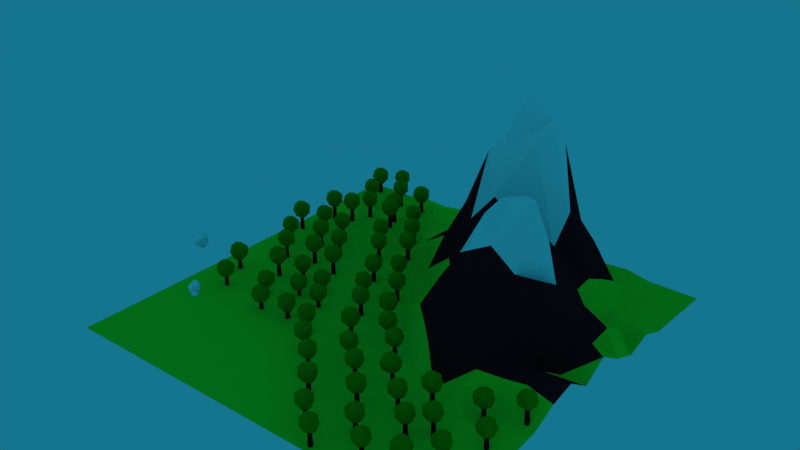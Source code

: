 # Source: PaisajeExport.blend  (saved by Blender 2.79.0; exported with 4.5.12 LTS)
import bpy
from mathutils import Matrix  # noqa: F401  (used for matrix-valued properties, if any)

bpy.ops.wm.read_factory_settings(use_empty=True)
scene = bpy.context.scene
scene.name = 'Scene'

# ---- collections
col_collection_1 = bpy.data.collections.new('Collection 1'); scene.collection.children.link(col_collection_1)

# ---- materials (node trees are filled in below, after node groups)
mat_nieve = bpy.data.materials.new('Nieve')
mat_nieve.alpha_threshold = 0.0
mat_nieve.diffuse_color = (1.0, 1.0, 1.0, 1.0)
mat_nieve.roughness = 0.5
mat_nieve.specular_intensity = 0.0
mat_hojas = bpy.data.materials.new('Hojas')
mat_hojas.alpha_threshold = 0.0
mat_hojas.diffuse_color = (0.01781, 0.2989, 0.004824, 1.0)
mat_hojas.roughness = 0.5
mat_hojas.specular_intensity = 0.0
mat_tronco = bpy.data.materials.new('Tronco')
mat_tronco.alpha_threshold = 0.0
mat_tronco.diffuse_color = (0.09285, 0.01048, 0.01509, 1.0)
mat_tronco.roughness = 0.5
mat_tronco.specular_intensity = 0.0
mat_pastito = bpy.data.materials.new('Pastito')
mat_pastito.alpha_threshold = 0.0
mat_pastito.diffuse_color = (0.1122, 0.8, 0.03227, 1.0)
mat_pastito.roughness = 0.5
mat_pastito.specular_intensity = 0.0
mat_rocas = bpy.data.materials.new('Rocas')
mat_rocas.alpha_threshold = 0.0
mat_rocas.diffuse_color = (0.1878, 0.01165, 0.01566, 1.0)
mat_rocas.roughness = 0.5
mat_rocas.specular_intensity = 0.0

# ---- material node trees

# ---- world
world_world = bpy.data.worlds.new('World'); scene.world = world_world
world_world.color = (0.007659, 0.1755, 0.2697)
world_world.use_sun_shadow = False
world_world.sun_shadow_jitter_overblur = 0.0
world_world.cycles.sampling_method = 'MANUAL'

# ---- meshes
me_icosphere_005 = bpy.data.meshes.new('Icosphere.005')
me_icosphere_005.from_pydata([(0.0, 0.0, -1.0), (0.7236, -0.5257, -0.4472), (-0.2764, -0.8506, -0.4472), (-0.8944, 0.0, -0.4472), (-0.2764, 0.8506, -0.4472), (0.7236, 0.5257, -0.4472), (0.2764, -0.8506, 0.4472), (-0.7236, -0.5257, 0.4472), (-0.7236, 0.5257, 0.4472), (0.2764, 0.8506, 0.4472), (0.8944, 0.0, 0.4472), (0.0, 0.0, 1.0), (-0.1625, -0.5, -0.8507), (0.4253, -0.309, -0.8507), (0.2629, -0.809, -0.5257), (0.8506, 0.0, -0.5257), (0.4253, 0.309, -0.8507), (-0.5257, 0.0, -0.8507), (-0.6882, -0.5, -0.5257), (-0.1625, 0.5, -0.8507), (-0.6882, 0.5, -0.5257), (0.2629, 0.809, -0.5257), (0.9511, -0.309, 0.0), (0.9511, 0.309, 0.0), (0.0, -1.0, 0.0), (0.5878, -0.809, 0.0), (-0.9511, -0.309, 0.0), (-0.5878, -0.809, 0.0), (-0.5878, 0.809, 0.0), (-0.9511, 0.309, 0.0), (0.5878, 0.809, 0.0), (0.0, 1.0, 0.0), (0.6882, -0.5, 0.5257), (-0.2629, -0.809, 0.5257), (-0.8506, 0.0, 0.5257), (-0.2629, 0.809, 0.5257), (0.6882, 0.5, 0.5257), (0.1625, -0.5, 0.8507), (0.5257, 0.0, 0.8507), (-0.4253, -0.309, 0.8507), (-0.4253, 0.309, 0.8507), (0.1625, 0.5, 0.8507)], [], [(0, 13, 12), (1, 13, 15), (0, 12, 17), (0, 17, 19), (0, 19, 16), (1, 15, 22), (2, 14, 24), (3, 18, 26), (4, 20, 28), (5, 21, 30), (1, 22, 25), (2, 24, 27), (3, 26, 29), (4, 28, 31), (5, 30, 23), (6, 32, 37), (7, 33, 39), (8, 34, 40), (9, 35, 41), (10, 36, 38), (38, 41, 11), (38, 36, 41), (36, 9, 41), (41, 40, 11), (41, 35, 40), (35, 8, 40), (40, 39, 11), (40, 34, 39), (34, 7, 39), (39, 37, 11), (39, 33, 37), (33, 6, 37), (37, 38, 11), (37, 32, 38), (32, 10, 38), (23, 36, 10), (23, 30, 36), (30, 9, 36), (31, 35, 9), (31, 28, 35), (28, 8, 35), (29, 34, 8), (29, 26, 34), (26, 7, 34), (27, 33, 7), (27, 24, 33), (24, 6, 33), (25, 32, 6), (25, 22, 32), (22, 10, 32), (30, 31, 9), (30, 21, 31), (21, 4, 31), (28, 29, 8), (28, 20, 29), (20, 3, 29), (26, 27, 7), (26, 18, 27), (18, 2, 27), (24, 25, 6), (24, 14, 25), (14, 1, 25), (22, 23, 10), (22, 15, 23), (15, 5, 23), (16, 21, 5), (16, 19, 21), (19, 4, 21), (19, 20, 4), (19, 17, 20), (17, 3, 20), (17, 18, 3), (17, 12, 18), (12, 2, 18), (15, 16, 5), (15, 13, 16), (13, 0, 16), (12, 14, 2), (12, 13, 14), (13, 1, 14)])
me_icosphere_005.materials.append(mat_nieve)
me_icosphere_005.use_remesh_preserve_volume = False
me_icosphere_005.use_remesh_preserve_attributes = False
me_icosphere_005.use_mirror_vertex_groups = False
me_icosphere_005.update()
me_icosphere_004 = bpy.data.meshes.new('Icosphere.004')
me_icosphere_004.from_pydata([(0.0, 0.0, -1.0), (0.7236, -0.5257, -0.4472), (-0.2764, -0.8506, -0.4472), (-0.8944, 0.0, -0.4472), (-0.2764, 0.8506, -0.4472), (0.7236, 0.5257, -0.4472), (0.2764, -0.8506, 0.4472), (-0.7236, -0.5257, 0.4472), (-0.7236, 0.5257, 0.4472), (0.2764, 0.8506, 0.4472), (0.8944, 0.0, 0.4472), (0.0, 0.0, 1.0), (-0.1625, -0.5, -0.8507), (0.4253, -0.309, -0.8507), (0.2629, -0.809, -0.5257), (0.8506, 0.0, -0.5257), (0.4253, 0.309, -0.8507), (-0.5257, 0.0, -0.8507), (-0.6882, -0.5, -0.5257), (-0.1625, 0.5, -0.8507), (-0.6882, 0.5, -0.5257), (0.2629, 0.809, -0.5257), (0.9511, -0.309, 0.0), (0.9511, 0.309, 0.0), (0.0, -1.0, 0.0), (0.5878, -0.809, 0.0), (-0.9511, -0.309, 0.0), (-0.5878, -0.809, 0.0), (-0.5878, 0.809, 0.0), (-0.9511, 0.309, 0.0), (0.5878, 0.809, 0.0), (0.0, 1.0, 0.0), (0.6882, -0.5, 0.5257), (-0.2629, -0.809, 0.5257), (-0.8506, 0.0, 0.5257), (-0.2629, 0.809, 0.5257), (0.6882, 0.5, 0.5257), (0.1625, -0.5, 0.8507), (0.5257, 0.0, 0.8507), (-0.4253, -0.309, 0.8507), (-0.4253, 0.309, 0.8507), (0.1625, 0.5, 0.8507)], [], [(0, 13, 12), (1, 13, 15), (0, 12, 17), (0, 17, 19), (0, 19, 16), (1, 15, 22), (2, 14, 24), (3, 18, 26), (4, 20, 28), (5, 21, 30), (1, 22, 25), (2, 24, 27), (3, 26, 29), (4, 28, 31), (5, 30, 23), (6, 32, 37), (7, 33, 39), (8, 34, 40), (9, 35, 41), (10, 36, 38), (38, 41, 11), (38, 36, 41), (36, 9, 41), (41, 40, 11), (41, 35, 40), (35, 8, 40), (40, 39, 11), (40, 34, 39), (34, 7, 39), (39, 37, 11), (39, 33, 37), (33, 6, 37), (37, 38, 11), (37, 32, 38), (32, 10, 38), (23, 36, 10), (23, 30, 36), (30, 9, 36), (31, 35, 9), (31, 28, 35), (28, 8, 35), (29, 34, 8), (29, 26, 34), (26, 7, 34), (27, 33, 7), (27, 24, 33), (24, 6, 33), (25, 32, 6), (25, 22, 32), (22, 10, 32), (30, 31, 9), (30, 21, 31), (21, 4, 31), (28, 29, 8), (28, 20, 29), (20, 3, 29), (26, 27, 7), (26, 18, 27), (18, 2, 27), (24, 25, 6), (24, 14, 25), (14, 1, 25), (22, 23, 10), (22, 15, 23), (15, 5, 23), (16, 21, 5), (16, 19, 21), (19, 4, 21), (19, 20, 4), (19, 17, 20), (17, 3, 20), (17, 18, 3), (17, 12, 18), (12, 2, 18), (15, 16, 5), (15, 13, 16), (13, 0, 16), (12, 14, 2), (12, 13, 14), (13, 1, 14)])
me_icosphere_004.materials.append(mat_nieve)
me_icosphere_004.use_remesh_preserve_volume = False
me_icosphere_004.use_remesh_preserve_attributes = False
me_icosphere_004.use_mirror_vertex_groups = False
me_icosphere_004.update()
me_icosphere_003 = bpy.data.meshes.new('Icosphere.003')
me_icosphere_003.from_pydata([(0.0, 0.0, -1.0), (0.7236, -0.5257, -0.4472), (-0.2764, -0.8506, -0.4472), (-0.8944, 0.0, -0.4472), (-0.2764, 0.8506, -0.4472), (0.7236, 0.5257, -0.4472), (0.2764, -0.8506, 0.4472), (-0.7236, -0.5257, 0.4472), (-0.7236, 0.5257, 0.4472), (0.2764, 0.8506, 0.4472), (0.8944, 0.0, 0.4472), (0.0, 0.0, 1.0), (-0.1625, -0.5, -0.8507), (0.4253, -0.309, -0.8507), (0.2629, -0.809, -0.5257), (0.8506, 0.0, -0.5257), (0.4253, 0.309, -0.8507), (-0.5257, 0.0, -0.8507), (-0.6882, -0.5, -0.5257), (-0.1625, 0.5, -0.8507), (-0.6882, 0.5, -0.5257), (0.2629, 0.809, -0.5257), (0.9511, -0.309, 0.0), (0.9511, 0.309, 0.0), (0.0, -1.0, 0.0), (0.5878, -0.809, 0.0), (-0.9511, -0.309, 0.0), (-0.5878, -0.809, 0.0), (-0.5878, 0.809, 0.0), (-0.9511, 0.309, 0.0), (0.5878, 0.809, 0.0), (0.0, 1.0, 0.0), (0.6882, -0.5, 0.5257), (-0.2629, -0.809, 0.5257), (-0.8506, 0.0, 0.5257), (-0.2629, 0.809, 0.5257), (0.6882, 0.5, 0.5257), (0.1625, -0.5, 0.8507), (0.5257, 0.0, 0.8507), (-0.4253, -0.309, 0.8507), (-0.4253, 0.309, 0.8507), (0.1625, 0.5, 0.8507)], [], [(0, 13, 12), (1, 13, 15), (0, 12, 17), (0, 17, 19), (0, 19, 16), (1, 15, 22), (2, 14, 24), (3, 18, 26), (4, 20, 28), (5, 21, 30), (1, 22, 25), (2, 24, 27), (3, 26, 29), (4, 28, 31), (5, 30, 23), (6, 32, 37), (7, 33, 39), (8, 34, 40), (9, 35, 41), (10, 36, 38), (38, 41, 11), (38, 36, 41), (36, 9, 41), (41, 40, 11), (41, 35, 40), (35, 8, 40), (40, 39, 11), (40, 34, 39), (34, 7, 39), (39, 37, 11), (39, 33, 37), (33, 6, 37), (37, 38, 11), (37, 32, 38), (32, 10, 38), (23, 36, 10), (23, 30, 36), (30, 9, 36), (31, 35, 9), (31, 28, 35), (28, 8, 35), (29, 34, 8), (29, 26, 34), (26, 7, 34), (27, 33, 7), (27, 24, 33), (24, 6, 33), (25, 32, 6), (25, 22, 32), (22, 10, 32), (30, 31, 9), (30, 21, 31), (21, 4, 31), (28, 29, 8), (28, 20, 29), (20, 3, 29), (26, 27, 7), (26, 18, 27), (18, 2, 27), (24, 25, 6), (24, 14, 25), (14, 1, 25), (22, 23, 10), (22, 15, 23), (15, 5, 23), (16, 21, 5), (16, 19, 21), (19, 4, 21), (19, 20, 4), (19, 17, 20), (17, 3, 20), (17, 18, 3), (17, 12, 18), (12, 2, 18), (15, 16, 5), (15, 13, 16), (13, 0, 16), (12, 14, 2), (12, 13, 14), (13, 1, 14)])
me_icosphere_003.materials.append(mat_nieve)
me_icosphere_003.use_remesh_preserve_volume = False
me_icosphere_003.use_remesh_preserve_attributes = False
me_icosphere_003.use_mirror_vertex_groups = False
me_icosphere_003.update()
me_icosphere_002 = bpy.data.meshes.new('Icosphere.002')
me_icosphere_002.from_pydata([(0.0, 0.0, -1.0), (0.7236, -0.5257, -0.4472), (-0.2764, -0.8506, -0.4472), (-0.8944, 0.0, -0.4472), (-0.2764, 0.8506, -0.4472), (0.7236, 0.5257, -0.4472), (0.2764, -0.8506, 0.4472), (-0.7236, -0.5257, 0.4472), (-0.7236, 0.5257, 0.4472), (0.2764, 0.8506, 0.4472), (0.8944, 0.0, 0.4472), (0.0, 0.0, 1.0), (-0.1625, -0.5, -0.8507), (0.4253, -0.309, -0.8507), (0.2629, -0.809, -0.5257), (0.8506, 0.0, -0.5257), (0.4253, 0.309, -0.8507), (-0.5257, 0.0, -0.8507), (-0.6882, -0.5, -0.5257), (-0.1625, 0.5, -0.8507), (-0.6882, 0.5, -0.5257), (0.2629, 0.809, -0.5257), (0.9511, -0.309, 0.0), (0.9511, 0.309, 0.0), (0.0, -1.0, 0.0), (0.5878, -0.809, 0.0), (-0.9511, -0.309, 0.0), (-0.5878, -0.809, 0.0), (-0.5878, 0.809, 0.0), (-0.9511, 0.309, 0.0), (0.5878, 0.809, 0.0), (0.0, 1.0, 0.0), (0.6882, -0.5, 0.5257), (-0.2629, -0.809, 0.5257), (-0.8506, 0.0, 0.5257), (-0.2629, 0.809, 0.5257), (0.6882, 0.5, 0.5257), (0.1625, -0.5, 0.8507), (0.5257, 0.0, 0.8507), (-0.4253, -0.309, 0.8507), (-0.4253, 0.309, 0.8507), (0.1625, 0.5, 0.8507)], [], [(0, 13, 12), (1, 13, 15), (0, 12, 17), (0, 17, 19), (0, 19, 16), (1, 15, 22), (2, 14, 24), (3, 18, 26), (4, 20, 28), (5, 21, 30), (1, 22, 25), (2, 24, 27), (3, 26, 29), (4, 28, 31), (5, 30, 23), (6, 32, 37), (7, 33, 39), (8, 34, 40), (9, 35, 41), (10, 36, 38), (38, 41, 11), (38, 36, 41), (36, 9, 41), (41, 40, 11), (41, 35, 40), (35, 8, 40), (40, 39, 11), (40, 34, 39), (34, 7, 39), (39, 37, 11), (39, 33, 37), (33, 6, 37), (37, 38, 11), (37, 32, 38), (32, 10, 38), (23, 36, 10), (23, 30, 36), (30, 9, 36), (31, 35, 9), (31, 28, 35), (28, 8, 35), (29, 34, 8), (29, 26, 34), (26, 7, 34), (27, 33, 7), (27, 24, 33), (24, 6, 33), (25, 32, 6), (25, 22, 32), (22, 10, 32), (30, 31, 9), (30, 21, 31), (21, 4, 31), (28, 29, 8), (28, 20, 29), (20, 3, 29), (26, 27, 7), (26, 18, 27), (18, 2, 27), (24, 25, 6), (24, 14, 25), (14, 1, 25), (22, 23, 10), (22, 15, 23), (15, 5, 23), (16, 21, 5), (16, 19, 21), (19, 4, 21), (19, 20, 4), (19, 17, 20), (17, 3, 20), (17, 18, 3), (17, 12, 18), (12, 2, 18), (15, 16, 5), (15, 13, 16), (13, 0, 16), (12, 14, 2), (12, 13, 14), (13, 1, 14)])
me_icosphere_002.materials.append(mat_nieve)
me_icosphere_002.use_remesh_preserve_volume = False
me_icosphere_002.use_remesh_preserve_attributes = False
me_icosphere_002.use_mirror_vertex_groups = False
me_icosphere_002.update()
me_icosphere_001 = bpy.data.meshes.new('Icosphere.001')
me_icosphere_001.from_pydata([(0.0, 0.0, -1.0), (0.7236, -0.5257, -0.4472), (-0.2764, -0.8506, -0.4472), (-0.8944, 0.0, -0.4472), (-0.2764, 0.8506, -0.4472), (0.7236, 0.5257, -0.4472), (0.2764, -0.8506, 0.4472), (-0.7236, -0.5257, 0.4472), (-0.7236, 0.5257, 0.4472), (0.2764, 0.8506, 0.4472), (0.8944, 0.0, 0.4472), (0.0, 0.0, 1.0), (-0.1625, -0.5, -0.8507), (0.4253, -0.309, -0.8507), (0.2629, -0.809, -0.5257), (0.8506, 0.0, -0.5257), (0.4253, 0.309, -0.8507), (-0.5257, 0.0, -0.8507), (-0.6882, -0.5, -0.5257), (-0.1625, 0.5, -0.8507), (-0.6882, 0.5, -0.5257), (0.2629, 0.809, -0.5257), (0.9511, -0.309, 0.0), (0.9511, 0.309, 0.0), (0.0, -1.0, 0.0), (0.5878, -0.809, 0.0), (-0.9511, -0.309, 0.0), (-0.5878, -0.809, 0.0), (-0.5878, 0.809, 0.0), (-0.9511, 0.309, 0.0), (0.5878, 0.809, 0.0), (0.0, 1.0, 0.0), (0.6882, -0.5, 0.5257), (-0.2629, -0.809, 0.5257), (-0.8506, 0.0, 0.5257), (-0.2629, 0.809, 0.5257), (0.6882, 0.5, 0.5257), (0.1625, -0.5, 0.8507), (0.5257, 0.0, 0.8507), (-0.4253, -0.309, 0.8507), (-0.4253, 0.309, 0.8507), (0.1625, 0.5, 0.8507)], [], [(0, 13, 12), (1, 13, 15), (0, 12, 17), (0, 17, 19), (0, 19, 16), (1, 15, 22), (2, 14, 24), (3, 18, 26), (4, 20, 28), (5, 21, 30), (1, 22, 25), (2, 24, 27), (3, 26, 29), (4, 28, 31), (5, 30, 23), (6, 32, 37), (7, 33, 39), (8, 34, 40), (9, 35, 41), (10, 36, 38), (38, 41, 11), (38, 36, 41), (36, 9, 41), (41, 40, 11), (41, 35, 40), (35, 8, 40), (40, 39, 11), (40, 34, 39), (34, 7, 39), (39, 37, 11), (39, 33, 37), (33, 6, 37), (37, 38, 11), (37, 32, 38), (32, 10, 38), (23, 36, 10), (23, 30, 36), (30, 9, 36), (31, 35, 9), (31, 28, 35), (28, 8, 35), (29, 34, 8), (29, 26, 34), (26, 7, 34), (27, 33, 7), (27, 24, 33), (24, 6, 33), (25, 32, 6), (25, 22, 32), (22, 10, 32), (30, 31, 9), (30, 21, 31), (21, 4, 31), (28, 29, 8), (28, 20, 29), (20, 3, 29), (26, 27, 7), (26, 18, 27), (18, 2, 27), (24, 25, 6), (24, 14, 25), (14, 1, 25), (22, 23, 10), (22, 15, 23), (15, 5, 23), (16, 21, 5), (16, 19, 21), (19, 4, 21), (19, 20, 4), (19, 17, 20), (17, 3, 20), (17, 18, 3), (17, 12, 18), (12, 2, 18), (15, 16, 5), (15, 13, 16), (13, 0, 16), (12, 14, 2), (12, 13, 14), (13, 1, 14)])
me_icosphere_001.materials.append(mat_nieve)
me_icosphere_001.use_remesh_preserve_volume = False
me_icosphere_001.use_remesh_preserve_attributes = False
me_icosphere_001.use_mirror_vertex_groups = False
me_icosphere_001.update()
me_icosphere = bpy.data.meshes.new('Icosphere')
me_icosphere.from_pydata([(-0.2352, 0.724, -0.7007), (0.003618, -0.8923, 0.5238), (-0.8475, -0.2792, 0.5238), (-0.5274, 0.7197, 0.5238), (0.5215, 0.724, 0.5238), (0.8497, -0.2723, 0.5238), (0.08847, 0.2723, 0.9943), (-0.08847, -0.2723, -0.9943), (-0.003618, -0.8923, -0.5238), (0.8475, -0.2792, -0.5238), (0.4189, -1.072e-08, -0.9576), (-0.8497, -0.2723, -0.5238), (-0.705, 0.2462, -0.7314), (0.5274, 0.7197, -0.5238), (1.044, 1.276e-08, 0.05359), (0.3226, -0.9928, 0.05359), (-0.5878, -0.809, 0.0), (-0.5878, 0.809, 0.0), (-1.044, 7.493e-09, -0.05359), (0.3226, 0.9928, 0.05359), (0.3389, -0.2462, 0.9577), (-0.4189, 6.919e-09, 0.9576), (0.0, 0.2685, -2.53), (-2.292e-09, 0.1831, -0.4353), (0.2325, 0.1343, -2.53), (0.1586, 0.09154, -0.4353), (0.2325, -0.1343, -2.53), (0.1586, -0.09154, -0.4353), (-2.347e-08, -0.2685, -2.53), (-1.83e-08, -0.1831, -0.4353), (-0.2325, -0.1343, -2.53), (-0.1586, -0.09154, -0.4353), (-0.2325, 0.1343, -2.53), (-0.1586, 0.09154, -0.4353)], [], [(7, 12, 0), (7, 0, 10), (0, 12, 17), (9, 14, 15), (8, 15, 16), (0, 17, 19), (13, 19, 14), (1, 5, 20), (2, 1, 21), (3, 2, 21), (4, 3, 6), (5, 4, 20), (20, 4, 6), (6, 3, 21), (21, 20, 6), (21, 1, 20), (14, 4, 5), (14, 19, 4), (19, 3, 4), (19, 17, 3), (18, 2, 3), (16, 1, 2), (16, 15, 1), (15, 5, 1), (15, 14, 5), (13, 0, 19), (17, 18, 3), (17, 12, 18), (12, 11, 18), (18, 16, 2), (18, 11, 16), (11, 8, 16), (8, 9, 15), (9, 13, 14), (10, 0, 13), (12, 7, 11), (7, 8, 11), (9, 10, 13), (7, 10, 8), (10, 9, 8), (22, 23, 25, 24), (24, 25, 27, 26), (26, 27, 29, 28), (28, 29, 31, 30), (25, 23, 33, 31, 29, 27), (30, 31, 33, 32), (32, 33, 23, 22), (22, 24, 26, 28, 30, 32)])
me_icosphere.polygons.foreach_set('material_index', [0, 0, 0, 0, 0, 0, 0, 0, 0, 0, 0, 0, 0, 0, 0, 0, 0, 0, 0, 0, 0, 0, 0, 0, 0, 0, 0, 0, 0, 0, 0, 0, 0, 0, 0, 0, 0, 0, 0, 0, 1, 1, 1, 1, 1, 1, 1, 1])
me_icosphere.materials.append(mat_hojas)
me_icosphere.materials.append(mat_tronco)
me_icosphere.use_remesh_preserve_volume = False
me_icosphere.use_remesh_preserve_attributes = False
me_icosphere.use_mirror_vertex_groups = False
me_icosphere.update()
me_plane = bpy.data.meshes.new('Plane')
me_plane.from_pydata([(-1.0, -1.0, 0.0), (1.0, -1.0, 0.0), (-1.0, 1.0, 0.0), (1.0, 1.0, 0.0), (-1.0, 0.0, 0.0), (0.0, -1.0, 0.0), (1.0, 0.0, 0.04279), (0.0, 1.0, 0.1113), (0.0, 0.0, 0.01736), (-1.0, -0.5, 0.0), (0.5, -1.0, 0.0), (1.0, 0.5, 0.04382), (-0.5, 1.0, 0.01128), (-1.0, 0.5, 0.0), (-0.5, -1.0, 0.0), (1.0, -0.5, 0.0132), (0.5, 1.0, 0.01243), (0.0, 0.5, 0.3849), (0.0, -0.5, 0.0), (-0.5, 0.0, 0.0), (0.5, 0.0, 0.5239), (0.5, -0.5, 0.02383), (-0.5, -0.5, 0.0), (-0.5, 0.5, 0.02712), (0.5, 0.5, 0.3054), (-1.0, -0.75, 0.0), (0.75, -1.0, 0.0), (1.0, 0.75, 0.0), (-0.75, 1.0, 0.0), (-1.0, 0.25, 0.0), (-0.25, -1.0, 0.0), (1.0, -0.25, 0.09183), (0.25, 1.0, 0.2268), (0.0, 0.75, 0.3292), (0.0, -0.25, 0.0), (-0.75, 0.0, 0.0), (0.25, 0.0, 0.3009), (-1.0, -0.25, 0.0), (0.25, -1.0, 0.0), (1.0, 0.25, 0.04684), (-0.25, 1.0, 0.07044), (-1.0, 0.75, 0.0), (-0.75, -1.0, 0.0), (1.0, -0.75, 0.0), (0.75, 1.0, 0.0), (0.0, 0.25, 0.02316), (0.0, -0.75, 0.0), (-0.25, 0.0, 0.0), (0.75, 0.0, 0.4425), (0.5, -0.25, 0.1761), (0.5, -0.75, 0.0), (0.25, -0.5, 0.00604), (0.75, -0.5, 0.04645), (-0.5, -0.25, 0.0), (-0.5, -0.75, 0.0), (-0.75, -0.5, 0.0), (-0.25, -0.5, 0.0), (-0.5, 0.75, 0.05416), (-0.5, 0.25, 0.0), (-0.75, 0.5, 0.0), (-0.25, 0.5, 0.08222), (0.5, 0.75, 0.3139), (0.5, 0.25, 0.6608), (0.25, 0.5, 0.7617), (0.75, 0.5, 0.01081), (0.75, 0.25, 0.2475), (0.25, 0.25, 0.3688), (0.25, 0.75, 0.761), (-0.25, 0.25, 0.01714), (-0.75, 0.25, 0.0), (-0.75, 0.75, 0.0), (-0.25, -0.75, 0.0), (-0.75, -0.75, 0.0), (-0.75, -0.25, 0.0), (0.75, -0.75, 0.0), (0.25, -0.75, 0.0), (0.25, -0.25, 0.05023), (0.75, -0.25, 0.1061), (-0.25, -0.25, 0.0), (-0.25, 0.75, 0.07082), (0.75, 0.75, 0.002633), (-1.0, -0.875, 0.0), (0.875, -1.0, 0.0), (1.0, 0.875, 0.0), (-0.875, 1.0, 0.0), (-1.0, 0.125, 0.0), (-0.125, -1.0, 0.0), (1.0, -0.125, 0.1231), (0.125, 1.0, 0.2265), (0.0, 0.875, 0.3448), (0.0, -0.125, 0.00961), (-0.875, 0.0, 0.0), (0.125, 0.0, 0.09571), (-1.0, -0.375, 0.0), (0.375, -1.0, 0.0), (1.0, 0.375, 0.001608), (-0.375, 1.0, 0.03153), (-1.0, 0.625, 0.0), (-0.625, -1.0, 0.0), (1.0, -0.625, 0.005753), (0.625, 1.0, 0.0226), (0.0, 0.375, 0.1306), (0.0, -0.625, 0.0), (-0.375, 0.0, 0.0), (0.625, 0.0, 0.4314), (0.5, -0.125, 0.3343), (0.5, -0.625, 0.01346), (0.125, -0.5, 0.0), (0.625, -0.5, 0.03562), (-0.5, -0.125, 0.0), (-0.5, -0.625, 0.0), (-0.875, -0.5, 0.0), (-0.375, -0.5, 0.0), (-0.5, 0.875, 0.07588), (-0.5, 0.375, 0.001617), (-0.875, 0.5, 0.0), (-0.375, 0.5, 0.001577), (0.5, 0.875, 0.1889), (0.5, 0.375, 0.3772), (0.125, 0.5, 0.6899), (0.625, 0.5, 0.1167), (-1.0, -0.625, 0.0), (0.625, -1.0, 0.0), (1.0, 0.625, 0.0002918), (-0.625, 1.0, 0.01939), (-1.0, 0.375, 0.0), (-0.375, -1.0, 0.0), (1.0, -0.375, 0.03093), (0.375, 1.0, 0.07416), (0.0, 0.625, 0.5421), (0.0, -0.375, 0.0), (-0.625, 0.0, 0.0), (0.375, 0.0, 0.4558), (-1.0, -0.125, 0.0), (0.125, -1.0, 0.0), (1.0, 0.125, 0.1212), (-0.125, 1.0, 0.1083), (-1.0, 0.875, 0.0), (-0.875, -1.0, 0.0), (1.0, -0.875, 0.0), (0.875, 1.0, 0.0), (0.0, 0.125, 0.003062), (0.0, -0.875, 0.0), (-0.125, 0.0, 0.002521), (0.875, 0.0, 0.042), (0.5, -0.375, 0.00955), (0.5, -0.875, 0.0), (0.375, -0.5, 0.02479), (0.875, -0.5, 0.02702), (-0.5, -0.375, 0.0), (-0.5, -0.875, 0.0), (-0.625, -0.5, 0.0), (-0.125, -0.5, 0.0), (-0.5, 0.625, 0.01783), (-0.5, 0.125, 0.0), (-0.625, 0.5, 0.002535), (-0.125, 0.5, 0.1607), (0.5, 0.625, 0.4403), (0.5, 0.125, 0.6936), (0.375, 0.5, 0.7958), (0.875, 0.5, 0.01985), (0.75, 0.375, 0.1585), (0.75, 0.125, 0.3721), (0.625, 0.25, 0.487), (0.875, 0.25, 0.07176), (0.25, 0.375, 0.5327), (0.25, 0.125, 0.3527), (0.125, 0.25, 0.07976), (0.375, 0.25, 0.6144), (0.25, 0.875, 0.479), (0.25, 0.625, 0.9534), (0.125, 0.75, 0.7307), (0.375, 0.75, 0.7099), (-0.25, 0.375, 0.05584), (-0.25, 0.125, 0.0), (-0.375, 0.25, 0.0004482), (-0.125, 0.25, 0.03352), (-0.75, 0.375, 0.0), (-0.75, 0.125, 0.0), (-0.875, 0.25, 0.0), (-0.625, 0.25, 0.0), (-0.75, 0.875, 0.0004012), (-0.75, 0.625, 0.0), (-0.875, 0.75, 0.0), (-0.625, 0.75, 0.005347), (-0.25, -0.625, 0.0), (-0.25, -0.875, 0.0), (-0.375, -0.75, 0.0), (-0.125, -0.75, 0.0), (-0.75, -0.625, 0.0), (-0.75, -0.875, 0.0), (-0.875, -0.75, 0.0), (-0.625, -0.75, 0.0), (-0.75, -0.125, 0.0), (-0.75, -0.375, 0.0), (-0.875, -0.25, 0.0), (-0.625, -0.25, 0.0), (0.75, -0.625, 0.02825), (0.75, -0.875, 0.0), (0.625, -0.75, 0.0), (0.875, -0.75, 0.0), (0.25, -0.625, 0.0), (0.25, -0.875, 0.0), (0.125, -0.75, 0.0), (0.375, -0.75, 0.0), (0.25, -0.125, 0.1143), (0.25, -0.375, 0.01364), (0.125, -0.25, 0.01276), (0.375, -0.25, 0.1031), (0.75, -0.125, 0.1126), (0.75, -0.375, 0.02152), (0.625, -0.25, 0.09425), (0.875, -0.25, 0.1271), (-0.25, -0.125, 0.0), (-0.25, -0.375, 0.0), (-0.375, -0.25, 0.0), (-0.125, -0.25, 0.0), (-0.25, 0.875, 0.04974), (-0.25, 0.625, 0.0785), (-0.375, 0.75, 0.07476), (-0.125, 0.75, 0.1362), (0.75, 0.875, 0.0003418), (0.75, 0.625, 0.01462), (0.625, 0.75, 0.07762), (0.875, 0.75, 0.0), (0.875, 0.625, 0.01176), (0.625, 0.625, 0.1347), (0.625, 0.875, 0.01203), (-0.125, 0.625, 0.1285), (-0.375, 0.625, 0.04729), (-0.375, 0.875, 0.07074), (-0.125, -0.375, 0.0), (-0.375, -0.375, 0.0), (-0.375, -0.125, 0.0), (0.875, -0.375, 0.03735), (0.625, -0.375, 0.06685), (0.625, -0.125, 0.2649), (0.375, -0.375, 0.04439), (0.125, -0.375, 0.001107), (0.125, -0.125, 0.0127), (0.375, -0.875, 0.0), (0.125, -0.875, 0.0), (0.125, -0.625, 0.0), (0.875, -0.875, 0.0), (0.625, -0.875, 0.0), (0.625, -0.625, 0.0111), (-0.625, -0.375, 0.0), (-0.875, -0.375, 0.0), (-0.875, -0.125, 0.0), (-0.625, -0.875, 0.0), (-0.875, -0.875, 0.0), (-0.875, -0.625, 0.0), (-0.125, -0.875, 0.0), (-0.375, -0.875, 0.0), (-0.375, -0.625, 0.0), (-0.625, 0.625, 0.01884), (-0.875, 0.625, 0.0), (-0.875, 0.875, 0.0), (-0.625, 0.125, 0.0), (-0.875, 0.125, 0.0), (-0.875, 0.375, 0.0), (-0.125, 0.125, 0.001372), (-0.375, 0.125, 0.0), (-0.375, 0.375, 0.03766), (0.375, 0.625, 0.8637), (0.125, 0.625, 0.7091), (0.125, 0.875, 0.3039), (0.375, 0.125, 0.5877), (0.125, 0.125, 0.1305), (0.125, 0.375, 0.3844), (0.875, 0.125, 0.1856), (0.625, 0.125, 0.7258), (0.625, 0.375, 0.3656), (0.875, 0.375, 0.09038), (0.375, 0.375, 0.4661), (0.375, 0.875, 0.3225), (-0.125, 0.375, 0.02523), (-0.625, 0.375, 0.0), (-0.625, 0.875, 0.01187), (-0.125, -0.625, 0.0), (-0.625, -0.625, 0.0), (-0.625, -0.125, 0.0), (0.875, -0.625, 0.004665), (0.375, -0.625, 0.0006052), (0.375, -0.125, 0.2991), (0.875, -0.125, 0.1255), (-0.125, -0.125, 0.0), (-0.125, 0.875, 0.1183), (0.875, 0.875, 0.0)], [], [(83, 140, 288), (287, 7, 136), (90, 143, 286), (285, 6, 144), (105, 132, 284), (106, 147, 283), (99, 148, 282), (109, 131, 281), (110, 151, 280), (102, 152, 279), (113, 124, 278), (114, 155, 277), (101, 156, 276), (117, 128, 275), (274, 24, 159), (95, 160, 273), (161, 120, 272), (162, 163, 271), (135, 164, 270), (165, 119, 269), (268, 66, 167), (267, 62, 168), (266, 32, 88), (265, 67, 171), (157, 172, 264), (173, 116, 263), (174, 175, 262), (141, 176, 261), (177, 115, 260), (178, 179, 259), (154, 180, 258), (181, 84, 257), (182, 183, 256), (153, 184, 255), (185, 112, 254), (186, 187, 253), (142, 188, 252), (189, 111, 251), (190, 191, 250), (150, 192, 249), (193, 91, 248), (194, 195, 247), (149, 196, 246), (197, 108, 245), (198, 199, 244), (139, 200, 243), (201, 107, 242), (202, 203, 241), (146, 204, 240), (205, 92, 239), (206, 207, 238), (145, 208, 237), (236, 48, 104), (235, 77, 211), (127, 212, 234), (213, 103, 233), (214, 215, 232), (130, 216, 231), (217, 96, 230), (229, 79, 219), (228, 33, 220), (221, 100, 227), (222, 223, 226), (123, 224, 225), (225, 80, 222), (160, 222, 64), (11, 225, 160), (226, 61, 157), (24, 226, 157), (120, 222, 226), (227, 16, 117), (223, 117, 61), (80, 227, 223), (218, 220, 79), (156, 218, 60), (17, 228, 156), (229, 57, 153), (116, 153, 23), (60, 229, 116), (230, 12, 113), (219, 113, 57), (79, 230, 219), (231, 78, 214), (152, 214, 56), (18, 231, 152), (232, 53, 149), (112, 149, 22), (56, 232, 112), (233, 19, 109), (215, 109, 53), (78, 233, 215), (210, 212, 77), (148, 210, 52), (15, 234, 148), (145, 211, 49), (108, 145, 21), (52, 235, 108), (105, 104, 20), (49, 236, 105), (211, 209, 236), (237, 76, 206), (147, 206, 51), (21, 237, 147), (238, 34, 130), (107, 130, 18), (51, 238, 107), (239, 8, 90), (207, 90, 34), (76, 239, 207), (240, 75, 202), (94, 202, 38), (10, 240, 94), (241, 46, 142), (134, 142, 5), (38, 241, 134), (242, 18, 102), (203, 102, 46), (75, 242, 203), (243, 74, 198), (82, 198, 26), (1, 243, 82), (244, 50, 146), (122, 146, 10), (26, 244, 122), (245, 21, 106), (199, 106, 50), (74, 245, 199), (246, 73, 194), (151, 194, 55), (22, 246, 151), (247, 37, 93), (111, 93, 9), (55, 247, 111), (248, 4, 133), (195, 133, 37), (73, 248, 195), (249, 72, 190), (98, 190, 42), (14, 249, 98), (250, 25, 81), (138, 81, 0), (42, 250, 138), (251, 9, 121), (191, 121, 25), (72, 251, 191), (252, 71, 186), (86, 186, 30), (5, 252, 86), (253, 54, 150), (126, 150, 14), (30, 253, 126), (254, 22, 110), (187, 110, 54), (71, 254, 187), (255, 70, 182), (155, 182, 59), (23, 255, 155), (256, 41, 97), (115, 97, 13), (59, 256, 115), (257, 2, 137), (183, 137, 41), (70, 257, 183), (258, 69, 178), (131, 178, 35), (19, 258, 131), (259, 29, 85), (91, 85, 4), (35, 259, 91), (260, 13, 125), (179, 125, 29), (69, 260, 179), (261, 68, 174), (143, 174, 47), (8, 261, 143), (262, 58, 154), (103, 154, 19), (47, 262, 103), (263, 23, 114), (175, 114, 58), (68, 263, 175), (264, 67, 170), (63, 264, 170), (159, 157, 264), (129, 171, 33), (119, 129, 17), (63, 265, 119), (89, 88, 7), (33, 266, 89), (171, 169, 266), (166, 168, 66), (132, 166, 36), (20, 267, 132), (141, 167, 45), (92, 141, 8), (36, 268, 92), (269, 17, 101), (167, 101, 45), (66, 269, 167), (270, 65, 162), (48, 270, 162), (144, 135, 270), (271, 62, 158), (20, 271, 158), (104, 162, 271), (272, 24, 118), (163, 118, 62), (65, 272, 163), (273, 64, 161), (164, 161, 65), (39, 273, 164), (165, 159, 63), (66, 274, 165), (168, 118, 274), (275, 32, 169), (172, 169, 67), (61, 275, 172), (276, 60, 173), (176, 173, 68), (45, 276, 176), (277, 59, 177), (180, 177, 69), (58, 277, 180), (278, 28, 181), (184, 181, 70), (57, 278, 184), (279, 56, 185), (188, 185, 71), (46, 279, 188), (280, 55, 189), (192, 189, 72), (54, 280, 192), (281, 35, 193), (196, 193, 73), (53, 281, 196), (282, 52, 197), (200, 197, 74), (43, 282, 200), (283, 51, 201), (204, 201, 75), (50, 283, 204), (284, 36, 205), (208, 205, 76), (49, 284, 208), (209, 144, 48), (77, 285, 209), (212, 87, 285), (286, 47, 213), (216, 213, 78), (34, 286, 216), (217, 136, 40), (79, 287, 217), (220, 89, 287), (288, 44, 221), (224, 221, 80), (27, 288, 224), (83, 3, 140), (287, 89, 7), (90, 8, 143), (285, 87, 6), (105, 20, 132), (106, 21, 147), (99, 15, 148), (109, 19, 131), (110, 22, 151), (102, 18, 152), (113, 12, 124), (114, 23, 155), (101, 17, 156), (117, 16, 128), (274, 118, 24), (95, 11, 160), (161, 64, 120), (162, 65, 163), (135, 39, 164), (165, 63, 119), (268, 166, 66), (267, 158, 62), (266, 169, 32), (265, 170, 67), (157, 61, 172), (173, 60, 116), (174, 68, 175), (141, 45, 176), (177, 59, 115), (178, 69, 179), (154, 58, 180), (181, 28, 84), (182, 70, 183), (153, 57, 184), (185, 56, 112), (186, 71, 187), (142, 46, 188), (189, 55, 111), (190, 72, 191), (150, 54, 192), (193, 35, 91), (194, 73, 195), (149, 53, 196), (197, 52, 108), (198, 74, 199), (139, 43, 200), (201, 51, 107), (202, 75, 203), (146, 50, 204), (205, 36, 92), (206, 76, 207), (145, 49, 208), (236, 209, 48), (235, 210, 77), (127, 31, 212), (213, 47, 103), (214, 78, 215), (130, 34, 216), (217, 40, 96), (229, 218, 79), (228, 129, 33), (221, 44, 100), (222, 80, 223), (123, 27, 224), (225, 224, 80), (160, 225, 222), (11, 123, 225), (226, 223, 61), (24, 120, 226), (120, 64, 222), (227, 100, 16), (223, 227, 117), (80, 221, 227), (218, 228, 220), (156, 228, 218), (17, 129, 228), (229, 219, 57), (116, 229, 153), (60, 218, 229), (230, 96, 12), (219, 230, 113), (79, 217, 230), (231, 216, 78), (152, 231, 214), (18, 130, 231), (232, 215, 53), (112, 232, 149), (56, 214, 232), (233, 103, 19), (215, 233, 109), (78, 213, 233), (210, 234, 212), (148, 234, 210), (15, 127, 234), (145, 235, 211), (108, 235, 145), (52, 210, 235), (105, 236, 104), (49, 211, 236), (211, 77, 209), (237, 208, 76), (147, 237, 206), (21, 145, 237), (238, 207, 34), (107, 238, 130), (51, 206, 238), (239, 92, 8), (207, 239, 90), (76, 205, 239), (240, 204, 75), (94, 240, 202), (10, 146, 240), (241, 203, 46), (134, 241, 142), (38, 202, 241), (242, 107, 18), (203, 242, 102), (75, 201, 242), (243, 200, 74), (82, 243, 198), (1, 139, 243), (244, 199, 50), (122, 244, 146), (26, 198, 244), (245, 108, 21), (199, 245, 106), (74, 197, 245), (246, 196, 73), (151, 246, 194), (22, 149, 246), (247, 195, 37), (111, 247, 93), (55, 194, 247), (248, 91, 4), (195, 248, 133), (73, 193, 248), (249, 192, 72), (98, 249, 190), (14, 150, 249), (250, 191, 25), (138, 250, 81), (42, 190, 250), (251, 111, 9), (191, 251, 121), (72, 189, 251), (252, 188, 71), (86, 252, 186), (5, 142, 252), (253, 187, 54), (126, 253, 150), (30, 186, 253), (254, 112, 22), (187, 254, 110), (71, 185, 254), (255, 184, 70), (155, 255, 182), (23, 153, 255), (256, 183, 41), (115, 256, 97), (59, 182, 256), (257, 84, 2), (183, 257, 137), (70, 181, 257), (258, 180, 69), (131, 258, 178), (19, 154, 258), (259, 179, 29), (91, 259, 85), (35, 178, 259), (260, 115, 13), (179, 260, 125), (69, 177, 260), (261, 176, 68), (143, 261, 174), (8, 141, 261), (262, 175, 58), (103, 262, 154), (47, 174, 262), (263, 116, 23), (175, 263, 114), (68, 173, 263), (264, 172, 67), (63, 159, 264), (159, 24, 157), (129, 265, 171), (119, 265, 129), (63, 170, 265), (89, 266, 88), (33, 171, 266), (171, 67, 169), (166, 267, 168), (132, 267, 166), (20, 158, 267), (141, 268, 167), (92, 268, 141), (36, 166, 268), (269, 119, 17), (167, 269, 101), (66, 165, 269), (270, 164, 65), (48, 144, 270), (144, 6, 135), (271, 163, 62), (20, 104, 271), (104, 48, 162), (272, 120, 24), (163, 272, 118), (65, 161, 272), (273, 160, 64), (164, 273, 161), (39, 95, 273), (165, 274, 159), (66, 168, 274), (168, 62, 118), (275, 128, 32), (172, 275, 169), (61, 117, 275), (276, 156, 60), (176, 276, 173), (45, 101, 276), (277, 155, 59), (180, 277, 177), (58, 114, 277), (278, 124, 28), (184, 278, 181), (57, 113, 278), (279, 152, 56), (188, 279, 185), (46, 102, 279), (280, 151, 55), (192, 280, 189), (54, 110, 280), (281, 131, 35), (196, 281, 193), (53, 109, 281), (282, 148, 52), (200, 282, 197), (43, 99, 282), (283, 147, 51), (204, 283, 201), (50, 106, 283), (284, 132, 36), (208, 284, 205), (49, 105, 284), (209, 285, 144), (77, 212, 285), (212, 31, 87), (286, 143, 47), (216, 286, 213), (34, 90, 286), (217, 287, 136), (79, 220, 287), (220, 33, 89), (288, 140, 44), (224, 288, 221), (27, 83, 288)])
me_plane.polygons.foreach_set('material_index', [0, 1, 0, 0, 1, 0, 0, 0, 0, 0, 0, 0, 1, 1, 2, 0, 1, 2, 1, 2, 1, 2, 1, 2, 2, 0, 0, 0, 0, 0, 0, 0, 0, 0, 0, 0, 0, 0, 0, 0, 0, 0, 0, 0, 0, 0, 0, 0, 0, 0, 0, 0, 1, 0, 0, 0, 0, 0, 0, 0, 1, 0, 0, 0, 0, 0, 0, 1, 1, 0, 0, 1, 0, 1, 1, 1, 0, 0, 0, 0, 0, 0, 0, 0, 0, 0, 0, 0, 0, 0, 0, 0, 0, 0, 1, 0, 0, 1, 1, 1, 0, 0, 0, 0, 0, 0, 0, 0, 0, 0, 0, 0, 0, 0, 0, 0, 0, 0, 0, 0, 0, 0, 0, 0, 0, 0, 0, 0, 0, 0, 0, 0, 0, 0, 0, 0, 0, 0, 0, 0, 0, 0, 0, 0, 0, 0, 0, 0, 0, 0, 0, 0, 0, 0, 0, 0, 0, 0, 0, 0, 0, 0, 0, 0, 0, 0, 0, 0, 0, 0, 0, 0, 0, 0, 0, 0, 0, 0, 0, 0, 0, 2, 2, 2, 2, 2, 2, 1, 1, 1, 2, 1, 2, 0, 0, 1, 1, 0, 1, 1, 1, 1, 2, 2, 2, 1, 1, 1, 0, 1, 0, 2, 1, 2, 1, 2, 1, 0, 0, 0, 0, 0, 0, 0, 0, 0, 0, 0, 0, 0, 0, 0, 0, 0, 0, 0, 0, 0, 0, 0, 0, 1, 0, 1, 1, 1, 1, 0, 0, 0, 0, 0, 1, 0, 0, 0, 0, 1, 0, 1, 1, 0, 0, 0, 0, 0, 0, 0, 1, 1, 1, 0, 1, 1, 0, 2, 1, 2, 1, 2, 1, 0, 0, 0, 0, 0, 0, 0, 0, 0, 0, 0, 0, 0, 0, 0, 0, 0, 0, 0, 0, 0, 0, 0, 0, 1, 0, 1, 1, 0, 0, 0, 0, 0, 0, 0, 1, 0, 0, 0, 0, 0, 0, 1, 1, 0, 0, 1, 0, 1, 1, 1, 0, 0, 0, 0, 0, 0, 0, 0, 0, 0, 0, 0, 0, 0, 0, 0, 0, 0, 0, 0, 0, 1, 1, 1, 0, 0, 0, 0, 0, 0, 0, 0, 0, 0, 0, 0, 0, 0, 0, 0, 0, 0, 0, 0, 0, 0, 0, 0, 0, 0, 0, 0, 0, 0, 0, 0, 0, 0, 0, 0, 0, 0, 0, 0, 0, 0, 0, 0, 0, 0, 0, 0, 0, 0, 0, 0, 0, 0, 0, 0, 0, 0, 0, 0, 0, 0, 0, 0, 0, 0, 0, 0, 0, 0, 0, 0, 0, 0, 0, 0, 0, 0, 0, 0, 0, 2, 2, 2, 2, 2, 2, 1, 1, 2, 2, 2, 2, 0, 0, 1, 1, 1, 1, 1, 1, 0, 2, 2, 1, 1, 1, 1, 0, 1, 0, 2, 2, 2, 1, 1, 1, 0, 0, 0, 0, 0, 0, 0, 0, 0, 0, 0, 0, 0, 0, 0, 0, 0, 0, 0, 0, 0, 0, 0, 0, 1, 1, 1, 1, 1, 1, 0, 0, 0, 1, 1, 1, 0, 0, 0])
me_plane.materials.append(mat_pastito)
me_plane.materials.append(mat_rocas)
me_plane.materials.append(mat_nieve)
me_plane.use_remesh_preserve_volume = False
me_plane.use_remesh_preserve_attributes = False
me_plane.use_mirror_vertex_groups = False
me_plane.update()

# ---- objects
ob_icosphere_071 = bpy.data.objects.new('Icosphere.071', me_icosphere_005)
ob_icosphere_070 = bpy.data.objects.new('Icosphere.070', me_icosphere_004)
ob_icosphere_059 = bpy.data.objects.new('Icosphere.059', me_icosphere_003)
ob_icosphere_039 = bpy.data.objects.new('Icosphere.039', me_icosphere_002)
ob_icosphere_037 = bpy.data.objects.new('Icosphere.037', me_icosphere_001)
ob_icosphere_062 = bpy.data.objects.new('Icosphere.062', me_icosphere)
ob_icosphere_061 = bpy.data.objects.new('Icosphere.061', me_icosphere)
ob_icosphere_060 = bpy.data.objects.new('Icosphere.060', me_icosphere)
ob_icosphere_041 = bpy.data.objects.new('Icosphere.041', me_icosphere)
ob_icosphere_040 = bpy.data.objects.new('Icosphere.040', me_icosphere)
ob_icosphere_038 = bpy.data.objects.new('Icosphere.038', me_icosphere)
ob_icosphere_036 = bpy.data.objects.new('Icosphere.036', me_icosphere)
ob_icosphere_017 = bpy.data.objects.new('Icosphere.017', me_icosphere)
ob_icosphere_016 = bpy.data.objects.new('Icosphere.016', me_icosphere)
ob_icosphere_015 = bpy.data.objects.new('Icosphere.015', me_icosphere)
ob_icosphere_014 = bpy.data.objects.new('Icosphere.014', me_icosphere)
ob_icosphere_013 = bpy.data.objects.new('Icosphere.013', me_icosphere)
ob_icosphere_012 = bpy.data.objects.new('Icosphere.012', me_icosphere)
ob_icosphere_011 = bpy.data.objects.new('Icosphere.011', me_icosphere)
ob_icosphere_010 = bpy.data.objects.new('Icosphere.010', me_icosphere)
ob_icosphere_069 = bpy.data.objects.new('Icosphere.069', me_icosphere)
ob_icosphere_068 = bpy.data.objects.new('Icosphere.068', me_icosphere)
ob_icosphere_067 = bpy.data.objects.new('Icosphere.067', me_icosphere)
ob_icosphere_063 = bpy.data.objects.new('Icosphere.063', me_icosphere)
ob_icosphere_058 = bpy.data.objects.new('Icosphere.058', me_icosphere)
ob_icosphere_057 = bpy.data.objects.new('Icosphere.057', me_icosphere)
ob_icosphere_056 = bpy.data.objects.new('Icosphere.056', me_icosphere)
ob_icosphere_055 = bpy.data.objects.new('Icosphere.055', me_icosphere)
ob_icosphere_054 = bpy.data.objects.new('Icosphere.054', me_icosphere)
ob_icosphere_053 = bpy.data.objects.new('Icosphere.053', me_icosphere)
ob_icosphere_052 = bpy.data.objects.new('Icosphere.052', me_icosphere)
ob_icosphere_051 = bpy.data.objects.new('Icosphere.051', me_icosphere)
ob_icosphere_050 = bpy.data.objects.new('Icosphere.050', me_icosphere)
ob_icosphere_049 = bpy.data.objects.new('Icosphere.049', me_icosphere)
ob_icosphere_048 = bpy.data.objects.new('Icosphere.048', me_icosphere)
ob_icosphere_047 = bpy.data.objects.new('Icosphere.047', me_icosphere)
ob_icosphere_046 = bpy.data.objects.new('Icosphere.046', me_icosphere)
ob_icosphere_045 = bpy.data.objects.new('Icosphere.045', me_icosphere)
ob_icosphere_044 = bpy.data.objects.new('Icosphere.044', me_icosphere)
ob_icosphere_043 = bpy.data.objects.new('Icosphere.043', me_icosphere)
ob_icosphere_042 = bpy.data.objects.new('Icosphere.042', me_icosphere)
ob_icosphere_035 = bpy.data.objects.new('Icosphere.035', me_icosphere)
ob_icosphere_034 = bpy.data.objects.new('Icosphere.034', me_icosphere)
ob_icosphere_033 = bpy.data.objects.new('Icosphere.033', me_icosphere)
ob_icosphere_032 = bpy.data.objects.new('Icosphere.032', me_icosphere)
ob_icosphere_031 = bpy.data.objects.new('Icosphere.031', me_icosphere)
ob_icosphere_030 = bpy.data.objects.new('Icosphere.030', me_icosphere)
ob_icosphere_029 = bpy.data.objects.new('Icosphere.029', me_icosphere)
ob_icosphere_028 = bpy.data.objects.new('Icosphere.028', me_icosphere)
ob_icosphere_027 = bpy.data.objects.new('Icosphere.027', me_icosphere)
ob_icosphere_026 = bpy.data.objects.new('Icosphere.026', me_icosphere)
ob_icosphere_025 = bpy.data.objects.new('Icosphere.025', me_icosphere)
ob_icosphere_024 = bpy.data.objects.new('Icosphere.024', me_icosphere)
ob_icosphere_023 = bpy.data.objects.new('Icosphere.023', me_icosphere)
ob_icosphere_022 = bpy.data.objects.new('Icosphere.022', me_icosphere)
ob_icosphere_021 = bpy.data.objects.new('Icosphere.021', me_icosphere)
ob_icosphere_020 = bpy.data.objects.new('Icosphere.020', me_icosphere)
ob_icosphere_019 = bpy.data.objects.new('Icosphere.019', me_icosphere)
ob_icosphere_018 = bpy.data.objects.new('Icosphere.018', me_icosphere)
ob_icosphere_009 = bpy.data.objects.new('Icosphere.009', me_icosphere)
ob_icosphere_008 = bpy.data.objects.new('Icosphere.008', me_icosphere)
ob_icosphere_007 = bpy.data.objects.new('Icosphere.007', me_icosphere)
ob_icosphere_006 = bpy.data.objects.new('Icosphere.006', me_icosphere)
ob_icosphere_005 = bpy.data.objects.new('Icosphere.005', me_icosphere)
ob_icosphere_004 = bpy.data.objects.new('Icosphere.004', me_icosphere)
ob_icosphere_003 = bpy.data.objects.new('Icosphere.003', me_icosphere)
ob_icosphere_002 = bpy.data.objects.new('Icosphere.002', me_icosphere)
ob_icosphere_001 = bpy.data.objects.new('Icosphere.001', me_icosphere)
ob_icosphere = bpy.data.objects.new('Icosphere', me_icosphere)
ob_plane = bpy.data.objects.new('Plane', me_plane)

# ---- transforms, parenting, visibility, modifiers, constraints
ob_icosphere_071.location = (-4.452, -7.764, 2.853)
ob_icosphere_071.scale = (0.1438, 0.1438, 0.1438)
ob_icosphere_071.lineart.crease_threshold = 0.0
_m = ob_icosphere_071.modifiers.new('Decimate', 'DECIMATE')
_m.ratio = 0.3373
ob_icosphere_070.location = (-4.655, -7.591, 2.994)
ob_icosphere_070.scale = (0.2574, 0.2574, 0.2574)
ob_icosphere_070.lineart.crease_threshold = 0.0
_m = ob_icosphere_070.modifiers.new('Decimate', 'DECIMATE')
_m.ratio = 0.3373
ob_icosphere_059.location = (-4.911, -7.327, 2.951)
ob_icosphere_059.scale = (0.1724, 0.1724, 0.1724)
ob_icosphere_059.lineart.crease_threshold = 0.0
_m = ob_icosphere_059.modifiers.new('Decimate', 'DECIMATE')
_m.ratio = 0.3373
ob_icosphere_039.location = (-7.966, -4.276, 2.908)
ob_icosphere_039.scale = (0.2214, 0.2214, 0.2214)
ob_icosphere_039.lineart.crease_threshold = 0.0
_m = ob_icosphere_039.modifiers.new('Decimate', 'DECIMATE')
_m.ratio = 0.3373
ob_icosphere_037.location = (-7.637, -4.615, 2.963)
ob_icosphere_037.scale = (0.3307, 0.3307, 0.3307)
ob_icosphere_037.lineart.crease_threshold = 0.0
_m = ob_icosphere_037.modifiers.new('Decimate', 'DECIMATE')
_m.ratio = 0.3373
ob_icosphere_062.location = (5.686, -4.791, 1.398)
ob_icosphere_062.rotation_euler = (-0.08257, -0.06478, 0.2573)
ob_icosphere_062.scale = (0.4466, 0.4466, 0.4466)
ob_icosphere_062.lineart.crease_threshold = 0.0
ob_icosphere_061.location = (6.751, -6.074, 1.241)
ob_icosphere_061.rotation_euler = (-0.08257, -0.06478, 0.2573)
ob_icosphere_061.scale = (0.4278, 0.4278, 0.4278)
ob_icosphere_061.lineart.crease_threshold = 0.0
ob_icosphere_060.location = (7.889, -7.001, 1.017)
ob_icosphere_060.rotation_euler = (-0.08257, -0.06478, 0.2573)
ob_icosphere_060.scale = (0.4278, 0.4278, 0.4278)
ob_icosphere_060.lineart.crease_threshold = 0.0
ob_icosphere_041.location = (8.705, -5.381, 1.055)
ob_icosphere_041.rotation_euler = (-0.08257, -0.06478, 0.2573)
ob_icosphere_041.scale = (0.4278, 0.4278, 0.4278)
ob_icosphere_041.lineart.crease_threshold = 0.0
ob_icosphere_040.location = (7.639, -4.098, 1.177)
ob_icosphere_040.rotation_euler = (-0.08257, -0.06478, 0.2573)
ob_icosphere_040.scale = (0.4466, 0.4466, 0.4466)
ob_icosphere_040.lineart.crease_threshold = 0.0
ob_icosphere_038.location = (9.167, -3.428, 1.437)
ob_icosphere_038.rotation_euler = (-0.08257, -0.06478, 0.2573)
ob_icosphere_038.scale = (0.4278, 0.4278, 0.4278)
ob_icosphere_038.lineart.crease_threshold = 0.0
ob_icosphere_036.location = (5.856, -6.634, 1.067)
ob_icosphere_036.rotation_euler = (-0.08257, -0.06478, 0.2573)
ob_icosphere_036.scale = (0.4278, 0.4278, 0.4278)
ob_icosphere_036.lineart.crease_threshold = 0.0
ob_icosphere_017.location = (4.719, -5.707, 1.17)
ob_icosphere_017.rotation_euler = (-0.08257, -0.06478, 0.2573)
ob_icosphere_017.scale = (0.4278, 0.4278, 0.4278)
ob_icosphere_017.lineart.crease_threshold = 0.0
ob_icosphere_016.location = (6.898, -8.093, 0.9539)
ob_icosphere_016.rotation_euler = (-0.219, -0.1151, 0.6226)
ob_icosphere_016.scale = (0.4466, 0.4466, 0.4466)
ob_icosphere_016.lineart.crease_threshold = 0.0
ob_icosphere_015.location = (3.191, -6.377, 1.095)
ob_icosphere_015.rotation_euler = (-0.08257, -0.06478, 0.2573)
ob_icosphere_015.scale = (0.4466, 0.4466, 0.4466)
ob_icosphere_015.lineart.crease_threshold = 0.0
ob_icosphere_014.location = (4.257, -7.66, 0.9492)
ob_icosphere_014.rotation_euler = (-0.08257, -0.06478, 0.2573)
ob_icosphere_014.scale = (0.4278, 0.4278, 0.4278)
ob_icosphere_014.lineart.crease_threshold = 0.0
ob_icosphere_013.location = (5.394, -8.587, 0.9346)
ob_icosphere_013.rotation_euler = (-0.08257, -0.06478, 0.2573)
ob_icosphere_013.scale = (0.4278, 0.4278, 0.4278)
ob_icosphere_013.lineart.crease_threshold = 0.0
ob_icosphere_012.location = (3.441, -9.28, 1.006)
ob_icosphere_012.rotation_euler = (-0.08257, -0.06478, 0.2573)
ob_icosphere_012.scale = (0.4278, 0.4278, 0.4278)
ob_icosphere_012.lineart.crease_threshold = 0.0
ob_icosphere_011.location = (2.303, -8.353, 1.02)
ob_icosphere_011.rotation_euler = (-0.08257, -0.06478, 0.2573)
ob_icosphere_011.scale = (0.4278, 0.4278, 0.4278)
ob_icosphere_011.lineart.crease_threshold = 0.0
ob_icosphere_010.location = (1.238, -7.07, 1.095)
ob_icosphere_010.rotation_euler = (-0.08257, -0.06478, 0.2573)
ob_icosphere_010.scale = (0.4466, 0.4466, 0.4466)
ob_icosphere_010.lineart.crease_threshold = 0.0
ob_icosphere_069.location = (-7.293, 6.423, 1.051)
ob_icosphere_069.scale = (0.4278, 0.4278, 0.4278)
ob_icosphere_069.lineart.crease_threshold = 0.0
ob_icosphere_068.location = (-8.154, 7.599, 1.062)
ob_icosphere_068.scale = (0.4278, 0.4278, 0.4278)
ob_icosphere_068.lineart.crease_threshold = 0.0
ob_icosphere_067.location = (-8.847, 9.09, 0.975)
ob_icosphere_067.scale = (0.4466, 0.4466, 0.4466)
ob_icosphere_067.lineart.crease_threshold = 0.0
ob_icosphere_063.location = (-5.886, 6.669, 1.225)
ob_icosphere_063.rotation_euler = (-0.08257, -0.06478, 0.2573)
ob_icosphere_063.scale = (0.4466, 0.4466, 0.4466)
ob_icosphere_063.lineart.crease_threshold = 0.0
ob_icosphere_058.location = (-7.692, 9.552, 1.024)
ob_icosphere_058.scale = (0.4278, 0.4278, 0.4278)
ob_icosphere_058.lineart.crease_threshold = 0.0
ob_icosphere_057.location = (-6.831, 8.376, 1.09)
ob_icosphere_057.scale = (0.4278, 0.4278, 0.4278)
ob_icosphere_057.lineart.crease_threshold = 0.0
ob_icosphere_056.location = (-4.52, -1.727, 0.6924)
ob_icosphere_056.scale = (0.4278, 0.4278, 0.4278)
ob_icosphere_056.lineart.crease_threshold = 0.0
ob_icosphere_055.location = (-5.381, -0.5506, 0.8604)
ob_icosphere_055.scale = (0.4278, 0.4278, 0.4278)
ob_icosphere_055.lineart.crease_threshold = 0.0
ob_icosphere_054.location = (-6.075, 0.9407, 1.083)
ob_icosphere_054.scale = (0.4466, 0.4466, 0.4466)
ob_icosphere_054.lineart.crease_threshold = 0.0
ob_icosphere_053.location = (-8.645, 5.157, 1.112)
ob_icosphere_053.scale = (0.4466, 0.4466, 0.4466)
ob_icosphere_053.lineart.crease_threshold = 0.0
ob_icosphere_052.location = (-7.952, 3.665, 1.051)
ob_icosphere_052.scale = (0.4278, 0.4278, 0.4278)
ob_icosphere_052.lineart.crease_threshold = 0.0
ob_icosphere_051.location = (-7.091, 2.489, 0.9894)
ob_icosphere_051.scale = (0.4278, 0.4278, 0.4278)
ob_icosphere_051.lineart.crease_threshold = 0.0
ob_icosphere_050.location = (-3.576, -3.434, 0.7655)
ob_icosphere_050.rotation_euler = (-0.08257, -0.06478, 0.2573)
ob_icosphere_050.scale = (0.4466, 0.4466, 0.4466)
ob_icosphere_050.lineart.crease_threshold = 0.0
ob_icosphere_049.location = (-7.553, 0.5356, 1.052)
ob_icosphere_049.scale = (0.4278, 0.4278, 0.4278)
ob_icosphere_049.lineart.crease_threshold = 0.0
ob_icosphere_048.location = (-8.414, 1.712, 1.04)
ob_icosphere_048.scale = (0.4278, 0.4278, 0.4278)
ob_icosphere_048.lineart.crease_threshold = 0.0
ob_icosphere_047.location = (-9.107, 3.203, 1.086)
ob_icosphere_047.scale = (0.4466, 0.4466, 0.4466)
ob_icosphere_047.lineart.crease_threshold = 0.0
ob_icosphere_046.location = (-6.537, -1.013, 1.096)
ob_icosphere_046.scale = (0.4466, 0.4466, 0.4466)
ob_icosphere_046.lineart.crease_threshold = 0.0
ob_icosphere_045.location = (-5.843, -2.504, 0.7288)
ob_icosphere_045.scale = (0.4278, 0.4278, 0.4278)
ob_icosphere_045.lineart.crease_threshold = 0.0
ob_icosphere_044.location = (-4.982, -3.68, 0.7867)
ob_icosphere_044.scale = (0.4278, 0.4278, 0.4278)
ob_icosphere_044.lineart.crease_threshold = 0.0
ob_icosphere_043.location = (-7.797, -3.197, 0.8682)
ob_icosphere_043.scale = (0.4278, 0.4278, 0.4278)
ob_icosphere_043.lineart.crease_threshold = 0.0
ob_icosphere_042.location = (-8.49, -1.706, 0.9293)
ob_icosphere_042.scale = (0.4466, 0.4466, 0.4466)
ob_icosphere_042.lineart.crease_threshold = 0.0
ob_icosphere_035.location = (-2.169, -3.623, 0.857)
ob_icosphere_035.rotation_euler = (-0.08257, -0.06478, 0.2573)
ob_icosphere_035.scale = (0.4466, 0.4466, 0.4466)
ob_icosphere_035.lineart.crease_threshold = 0.0
ob_icosphere_034.location = (-1.103, -4.906, 1.019)
ob_icosphere_034.rotation_euler = (-0.08257, -0.06478, 0.2573)
ob_icosphere_034.scale = (0.4278, 0.4278, 0.4278)
ob_icosphere_034.lineart.crease_threshold = 0.0
ob_icosphere_033.location = (0.03437, -5.833, 1.052)
ob_icosphere_033.rotation_euler = (-0.08257, -0.06478, 0.2573)
ob_icosphere_033.scale = (0.4278, 0.4278, 0.4278)
ob_icosphere_033.lineart.crease_threshold = 0.0
ob_icosphere_032.location = (-5.684, 2.3, 0.9894)
ob_icosphere_032.scale = (0.4278, 0.4278, 0.4278)
ob_icosphere_032.lineart.crease_threshold = 0.0
ob_icosphere_031.location = (-6.545, 3.476, 1.157)
ob_icosphere_031.scale = (0.4278, 0.4278, 0.4278)
ob_icosphere_031.lineart.crease_threshold = 0.0
ob_icosphere_030.location = (-7.238, 4.968, 1.472)
ob_icosphere_030.scale = (0.4466, 0.4466, 0.4466)
ob_icosphere_030.lineart.crease_threshold = 0.0
ob_icosphere_029.location = (-4.667, 0.7517, 1.083)
ob_icosphere_029.scale = (0.4466, 0.4466, 0.4466)
ob_icosphere_029.lineart.crease_threshold = 0.0
ob_icosphere_028.location = (-3.974, -0.7396, 0.6599)
ob_icosphere_028.scale = (0.4278, 0.4278, 0.4278)
ob_icosphere_028.lineart.crease_threshold = 0.0
ob_icosphere_027.location = (-3.113, -1.916, 0.7562)
ob_icosphere_027.scale = (0.4278, 0.4278, 0.4278)
ob_icosphere_027.lineart.crease_threshold = 0.0
ob_icosphere_026.location = (-1.16, -1.223, 1.038)
ob_icosphere_026.scale = (0.4278, 0.4278, 0.4278)
ob_icosphere_026.lineart.crease_threshold = 0.0
ob_icosphere_025.location = (-2.021, -0.04649, 0.9536)
ob_icosphere_025.scale = (0.4278, 0.4278, 0.4278)
ob_icosphere_025.lineart.crease_threshold = 0.0
ob_icosphere_024.location = (-2.714, 1.445, 0.975)
ob_icosphere_024.scale = (0.4466, 0.4466, 0.4466)
ob_icosphere_024.lineart.crease_threshold = 0.0
ob_icosphere_023.location = (-5.285, 5.661, 1.472)
ob_icosphere_023.scale = (0.4466, 0.4466, 0.4466)
ob_icosphere_023.lineart.crease_threshold = 0.0
ob_icosphere_022.location = (-4.592, 4.169, 1.157)
ob_icosphere_022.scale = (0.4278, 0.4278, 0.4278)
ob_icosphere_022.lineart.crease_threshold = 0.0
ob_icosphere_021.location = (-3.73, 2.993, 1.163)
ob_icosphere_021.scale = (0.4278, 0.4278, 0.4278)
ob_icosphere_021.lineart.crease_threshold = 0.0
ob_icosphere_020.location = (1.988, -5.14, 1.076)
ob_icosphere_020.rotation_euler = (-0.08257, -0.06478, 0.2573)
ob_icosphere_020.scale = (0.4278, 0.4278, 0.4278)
ob_icosphere_020.lineart.crease_threshold = 0.0
ob_icosphere_019.location = (0.8504, -4.213, 0.9957)
ob_icosphere_019.rotation_euler = (-0.08257, -0.06478, 0.2573)
ob_icosphere_019.scale = (0.4278, 0.4278, 0.4278)
ob_icosphere_019.lineart.crease_threshold = 0.0
ob_icosphere_018.location = (-0.2153, -2.93, 1.106)
ob_icosphere_018.rotation_euler = (-0.08257, -0.06478, 0.2573)
ob_icosphere_018.scale = (0.4466, 0.4466, 0.4466)
ob_icosphere_018.lineart.crease_threshold = 0.0
ob_icosphere_009.location = (3.492, -4.646, 1.267)
ob_icosphere_009.rotation_euler = (-0.219, -0.1151, 0.6226)
ob_icosphere_009.scale = (0.4466, 0.4466, 0.4466)
ob_icosphere_009.lineart.crease_threshold = 0.0
ob_icosphere_008.location = (0.2468, -0.9764, 1.141)
ob_icosphere_008.rotation_euler = (-0.08257, -0.06478, 0.2573)
ob_icosphere_008.scale = (0.4466, 0.4466, 0.4466)
ob_icosphere_008.lineart.crease_threshold = 0.0
ob_icosphere_007.location = (1.312, -2.26, 1.22)
ob_icosphere_007.rotation_euler = (-0.08257, -0.06478, 0.2573)
ob_icosphere_007.scale = (0.4278, 0.4278, 0.4278)
ob_icosphere_007.lineart.crease_threshold = 0.0
ob_icosphere_006.location = (2.45, -3.187, 1.312)
ob_icosphere_006.rotation_euler = (-0.08257, -0.06478, 0.2573)
ob_icosphere_006.scale = (0.4278, 0.4278, 0.4278)
ob_icosphere_006.lineart.crease_threshold = 0.0
ob_icosphere_005.location = (-3.268, 4.947, 1.313)
ob_icosphere_005.scale = (0.4278, 0.4278, 0.4278)
ob_icosphere_005.lineart.crease_threshold = 0.0
ob_icosphere_004.location = (-4.129, 6.123, 1.315)
ob_icosphere_004.scale = (0.4278, 0.4278, 0.4278)
ob_icosphere_004.lineart.crease_threshold = 0.0
ob_icosphere_003.location = (-4.823, 7.614, 1.598)
ob_icosphere_003.scale = (0.4466, 0.4466, 0.4466)
ob_icosphere_003.lineart.crease_threshold = 0.0
ob_icosphere_002.location = (-2.252, 3.398, 1.542)
ob_icosphere_002.scale = (0.4466, 0.4466, 0.4466)
ob_icosphere_002.lineart.crease_threshold = 0.0
ob_icosphere_001.location = (-1.559, 1.907, 1.176)
ob_icosphere_001.scale = (0.4278, 0.4278, 0.4278)
ob_icosphere_001.lineart.crease_threshold = 0.0
ob_icosphere.location = (-0.6974, 0.7307, 1.094)
ob_icosphere.scale = (0.4278, 0.4278, 0.4278)
ob_icosphere.lineart.crease_threshold = 0.0
ob_plane.location = (0.0, 0.0, 0.0)
ob_plane.scale = (9.711, 9.711, 9.711)
ob_plane.lineart.crease_threshold = 0.0

# ---- collection membership
col_collection_1.objects.link(ob_icosphere_071)
col_collection_1.objects.link(ob_icosphere_070)
col_collection_1.objects.link(ob_icosphere_059)
col_collection_1.objects.link(ob_icosphere_039)
col_collection_1.objects.link(ob_icosphere_037)
col_collection_1.objects.link(ob_icosphere_062)
col_collection_1.objects.link(ob_icosphere_061)
col_collection_1.objects.link(ob_icosphere_060)
col_collection_1.objects.link(ob_icosphere_041)
col_collection_1.objects.link(ob_icosphere_040)
col_collection_1.objects.link(ob_icosphere_038)
col_collection_1.objects.link(ob_icosphere_036)
col_collection_1.objects.link(ob_icosphere_017)
col_collection_1.objects.link(ob_icosphere_016)
col_collection_1.objects.link(ob_icosphere_015)
col_collection_1.objects.link(ob_icosphere_014)
col_collection_1.objects.link(ob_icosphere_013)
col_collection_1.objects.link(ob_icosphere_012)
col_collection_1.objects.link(ob_icosphere_011)
col_collection_1.objects.link(ob_icosphere_010)
col_collection_1.objects.link(ob_icosphere_069)
col_collection_1.objects.link(ob_icosphere_068)
col_collection_1.objects.link(ob_icosphere_067)
col_collection_1.objects.link(ob_icosphere_063)
col_collection_1.objects.link(ob_icosphere_058)
col_collection_1.objects.link(ob_icosphere_057)
col_collection_1.objects.link(ob_icosphere_056)
col_collection_1.objects.link(ob_icosphere_055)
col_collection_1.objects.link(ob_icosphere_054)
col_collection_1.objects.link(ob_icosphere_053)
col_collection_1.objects.link(ob_icosphere_052)
col_collection_1.objects.link(ob_icosphere_051)
col_collection_1.objects.link(ob_icosphere_050)
col_collection_1.objects.link(ob_icosphere_049)
col_collection_1.objects.link(ob_icosphere_048)
col_collection_1.objects.link(ob_icosphere_047)
col_collection_1.objects.link(ob_icosphere_046)
col_collection_1.objects.link(ob_icosphere_045)
col_collection_1.objects.link(ob_icosphere_044)
col_collection_1.objects.link(ob_icosphere_043)
col_collection_1.objects.link(ob_icosphere_042)
col_collection_1.objects.link(ob_icosphere_035)
col_collection_1.objects.link(ob_icosphere_034)
col_collection_1.objects.link(ob_icosphere_033)
col_collection_1.objects.link(ob_icosphere_032)
col_collection_1.objects.link(ob_icosphere_031)
col_collection_1.objects.link(ob_icosphere_030)
col_collection_1.objects.link(ob_icosphere_029)
col_collection_1.objects.link(ob_icosphere_028)
col_collection_1.objects.link(ob_icosphere_027)
col_collection_1.objects.link(ob_icosphere_026)
col_collection_1.objects.link(ob_icosphere_025)
col_collection_1.objects.link(ob_icosphere_024)
col_collection_1.objects.link(ob_icosphere_023)
col_collection_1.objects.link(ob_icosphere_022)
col_collection_1.objects.link(ob_icosphere_021)
col_collection_1.objects.link(ob_icosphere_020)
col_collection_1.objects.link(ob_icosphere_019)
col_collection_1.objects.link(ob_icosphere_018)
col_collection_1.objects.link(ob_icosphere_009)
col_collection_1.objects.link(ob_icosphere_008)
col_collection_1.objects.link(ob_icosphere_007)
col_collection_1.objects.link(ob_icosphere_006)
col_collection_1.objects.link(ob_icosphere_005)
col_collection_1.objects.link(ob_icosphere_004)
col_collection_1.objects.link(ob_icosphere_003)
col_collection_1.objects.link(ob_icosphere_002)
col_collection_1.objects.link(ob_icosphere_001)
col_collection_1.objects.link(ob_icosphere)
col_collection_1.objects.link(ob_plane)

# ---- scene / render settings (as saved in the file)
scene.frame_start = 1; scene.frame_end = 250; scene.frame_set(1)
scene.render.engine = 'CYCLES'
scene.render.image_settings.color_depth = '16'
scene.render.image_settings.compression = 0
scene.render.dither_intensity = 0.0
scene.cycles.samples = 128
scene.cycles.sampling_pattern = 'TABULATED_SOBOL'
scene.cycles.use_adaptive_sampling = False
scene.cycles.use_light_tree = False
scene.cycles.blur_glossy = 0.0
scene.cycles.max_bounces = 10
scene.cycles.sample_clamp_direct = 1.0
scene.cycles.sample_clamp_indirect = 0.01
scene.view_settings.view_transform = 'Standard'
bpy.context.view_layer.update()

# ---- added for rendering (the .blend has no active camera): camera
cam_auto = bpy.data.cameras.new('AutoCamera')
cam_auto.lens = 50.0
cam_auto.sensor_width = 36.0
cam_auto.clip_end = 1000.0
ob_auto_camera = bpy.data.objects.new('AutoCamera', cam_auto)
scene.collection.objects.link(ob_auto_camera)
ob_auto_camera.location = (27.3029, -32.6617, 26.2264)
ob_auto_camera.rotation_euler = (1.09748, -7.21219e-08, 0.694738)
scene.camera = ob_auto_camera
bpy.context.view_layer.update()
